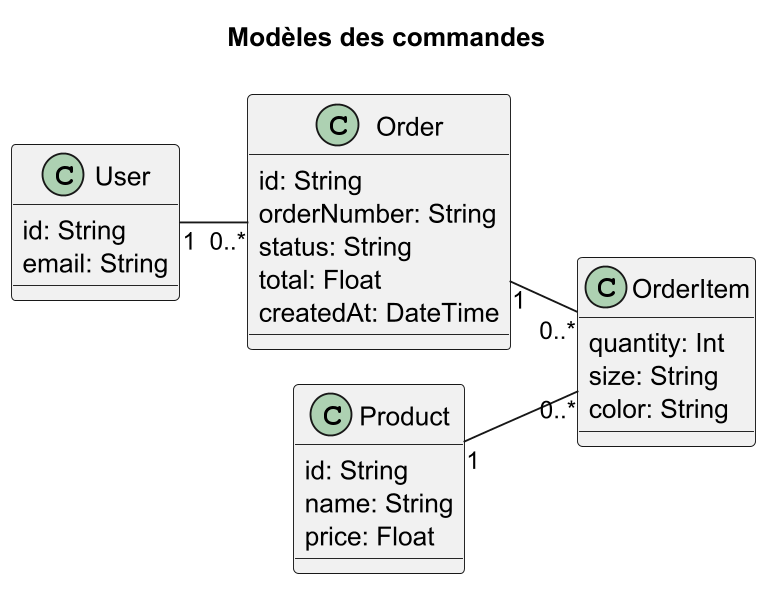

The diagram above was rendered by PlantUML. Its source (embedded in the PNG):
@startuml
!pragma layout smetana
title Modèles des commandes
left to right direction
skinparam shadowing false
skinparam dpi 180
skinparam classAttributeIconSize 0

class User {
  id: String
  email: String
}
class Product {
  id: String
  name: String
  price: Float
}
class Order {
  id: String
  orderNumber: String
  status: String
  total: Float
  createdAt: DateTime
}
class OrderItem {
  quantity: Int
  size: String
  color: String
}

User "1" -- "0..*" Order
Order "1" -- "0..*" OrderItem
Product "1" -- "0..*" OrderItem
@enduml